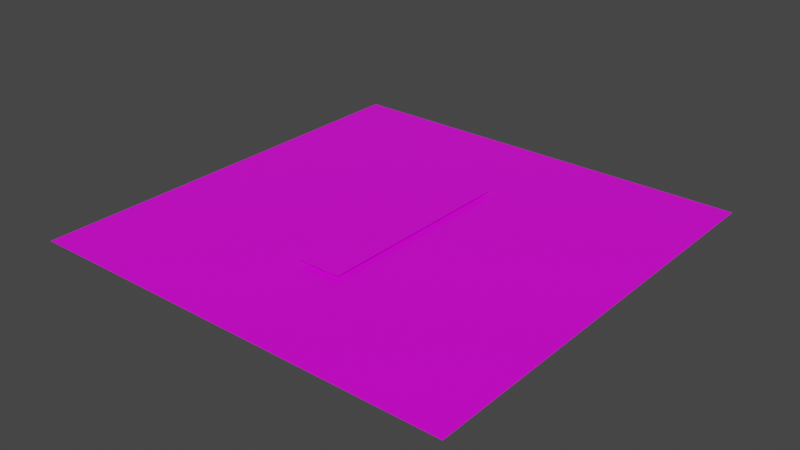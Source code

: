 # Source: middle-line.blend  (saved by Blender 2.80.75; exported with 4.5.12 LTS)
import bpy
from mathutils import Matrix  # noqa: F401  (used for matrix-valued properties, if any)

bpy.ops.wm.read_factory_settings(use_empty=True)
scene = bpy.context.scene
scene.name = 'Scene'

# ---- collections
col_collection = bpy.data.collections.new('Collection'); scene.collection.children.link(col_collection)

# ---- images (referenced by path relative to the original .blend; pixels are not part of the script)
import os
ASSET_DIR = os.environ.get("B2B_ASSET_DIR", "")  # directory of the original .blend (textures are referenced by path, not embedded)
HERE = os.path.dirname(os.path.abspath(__file__))  # packed textures are extracted next to this script under _unpacked/

def load_image(name, relpath, width, height, colorspace="sRGB"):
    """Load a texture the original file referenced (path relative to the .blend, or extracted next to this script)."""
    p = next((c for c in (os.path.join(HERE, relpath), os.path.join(ASSET_DIR, relpath)) if relpath and os.path.exists(c)), "")
    if p:
        img = bpy.data.images.load(p, check_existing=True)
        img.name = name
    else:  # same state as the original file: an image datablock whose file is absent (Cycles renders it pink)
        img = bpy.data.images.new(name, width, height)
        img.source = "FILE"
        img.filepath = "//" + (relpath or name)
    img.colorspace_settings.name = colorspace
    return img
img_palette_png = load_image('palette.png', 'palette.png', 1024, 1024, 'sRGB')

# ---- materials (node trees are filled in below, after node groups)
mat_material = bpy.data.materials.new('Material')
mat_material.alpha_threshold = 0.0
mat_material.use_transparent_shadow = False
mat_material.line_color = (0.0, 0.0, 0.0, 1.0)

# ---- material node trees
mat_material.use_nodes = True; mat_material.node_tree.nodes.clear()
_N = mat_material.node_tree.nodes; _L = mat_material.node_tree.links
n0 = _N.new('ShaderNodeOutputMaterial'); n0.name = 'Material Output'; n0.location = (300, 300)
n1 = _N.new('ShaderNodeBsdfPrincipled'); n1.name = 'Principled BSDF'; n1.location = (10, 300)
n1.distribution = 'GGX'
n1.subsurface_method = 'BURLEY'
n1.inputs[2].default_value = 0.4
n1.inputs[3].default_value = 1.45
n1.inputs[27].default_value = (0.0, 0.0, 0.0, 1.0)
n1.inputs[28].default_value = 1.0
n2 = _N.new('ShaderNodeTexImage'); n2.name = 'Image Texture'; n2.location = (-318, 271)
n2.image = img_palette_png
n2.interpolation = 'Closest'
_L.new(n1.outputs[0], n0.inputs[0])
_L.new(n2.outputs[0], n1.inputs[0])
n0.is_active_output = True

# ---- world
world_world = bpy.data.worlds.new('World'); scene.world = world_world
world_world.use_nodes = True; world_world.node_tree.nodes.clear()
_N = world_world.node_tree.nodes; _L = world_world.node_tree.links
n0 = _N.new('ShaderNodeOutputWorld'); n0.name = 'World Output'; n0.location = (300, 300)
n1 = _N.new('ShaderNodeBackground'); n1.name = 'Background'; n1.location = (10, 300)
n1.inputs[0].default_value = (0.05088, 0.05088, 0.05088, 1.0)
_L.new(n1.outputs[0], n0.inputs[0])
n0.is_active_output = True
world_world.color = (0.05088, 0.05088, 0.05088)
world_world.use_sun_shadow = False
world_world.sun_shadow_jitter_overblur = 0.0

# ---- meshes
me_cube = bpy.data.meshes.new('Cube')
me_cube.from_pydata([(1.0, 1.0, 0.8), (1.0, -1.0, 0.8), (-1.0, 1.0, 0.8), (-1.0, -1.0, 0.8), (0.1, 0.49, 0.8136), (0.1, -0.49, 0.8136), (-0.1, 0.49, 0.8136), (-0.1, -0.49, 0.8136)], [], [(3, 1, 0, 2), (7, 5, 4, 6)])
_uv = me_cube.uv_layers.new(name='UVMap')
_uv.uv.foreach_set('vector', [0.25, 0.75, 0.25, 0.75, 0.25, 0.75, 0.25, 0.75, 0.75, 0.25, 0.75, 0.25, 0.75, 0.25, 0.75, 0.25])
_ca = me_cube.color_attributes.new('color', 'BYTE_COLOR', 'CORNER')
_ca.data.foreach_set('color', [1.0, 1.0, 1.0, 1.0, 1.0, 1.0, 1.0, 1.0, 1.0, 1.0, 1.0, 1.0, 1.0, 1.0, 1.0, 1.0, 1.0, 1.0, 1.0, 1.0, 1.0, 1.0, 1.0, 1.0, 1.0, 1.0, 1.0, 1.0, 1.0, 1.0, 1.0, 1.0])
me_cube.materials.append(mat_material)
me_cube.use_remesh_preserve_volume = False
me_cube.use_remesh_preserve_attributes = False
me_cube.use_mirror_vertex_groups = False
me_cube.update()

# ---- objects
ob_cube = bpy.data.objects.new('Cube', me_cube)

# ---- transforms, parenting, visibility, modifiers, constraints
ob_cube.location = (0.0, 0.0, 0.0)
ob_cube.scale = (0.5, 0.5, 0.5)
ob_cube.lock_rotations_4d = False
ob_cube.empty_display_type = 'ARROWS'
ob_cube.lineart.crease_threshold = 0.0

# ---- collection membership
col_collection.objects.link(ob_cube)

# ---- scene / render settings (as saved in the file)
scene.frame_start = 1; scene.frame_end = 250; scene.frame_set(1)
scene.render.engine = 'BLENDER_EEVEE_NEXT'
scene.cycles.use_denoising = False
scene.cycles.samples = 128
scene.cycles.sampling_pattern = 'TABULATED_SOBOL'
scene.cycles.use_adaptive_sampling = False
scene.cycles.use_light_tree = False
scene.view_settings.view_transform = 'Filmic'
bpy.context.view_layer.update()

# ---- added for rendering (the .blend has no active camera and no usable light): camera, sun
cam_auto = bpy.data.cameras.new('AutoCamera')
cam_auto.lens = 50.0
cam_auto.sensor_width = 36.0
cam_auto.clip_end = 1000.0
ob_auto_camera = bpy.data.objects.new('AutoCamera', cam_auto)
scene.collection.objects.link(ob_auto_camera)
ob_auto_camera.location = (1.30848, -1.57018, 1.45018)
ob_auto_camera.rotation_euler = (1.09748, -7.21219e-08, 0.694738)
scene.camera = ob_auto_camera
light_auto_sun = bpy.data.lights.new('AutoSun', 'SUN')
light_auto_sun.energy = 3.0
light_auto_sun.angle = 0.0523599
ob_auto_sun = bpy.data.objects.new('AutoSun', light_auto_sun)
scene.collection.objects.link(ob_auto_sun)
ob_auto_sun.rotation_euler = (0.872665, 0.174533, 0.523599)
bpy.context.view_layer.update()
